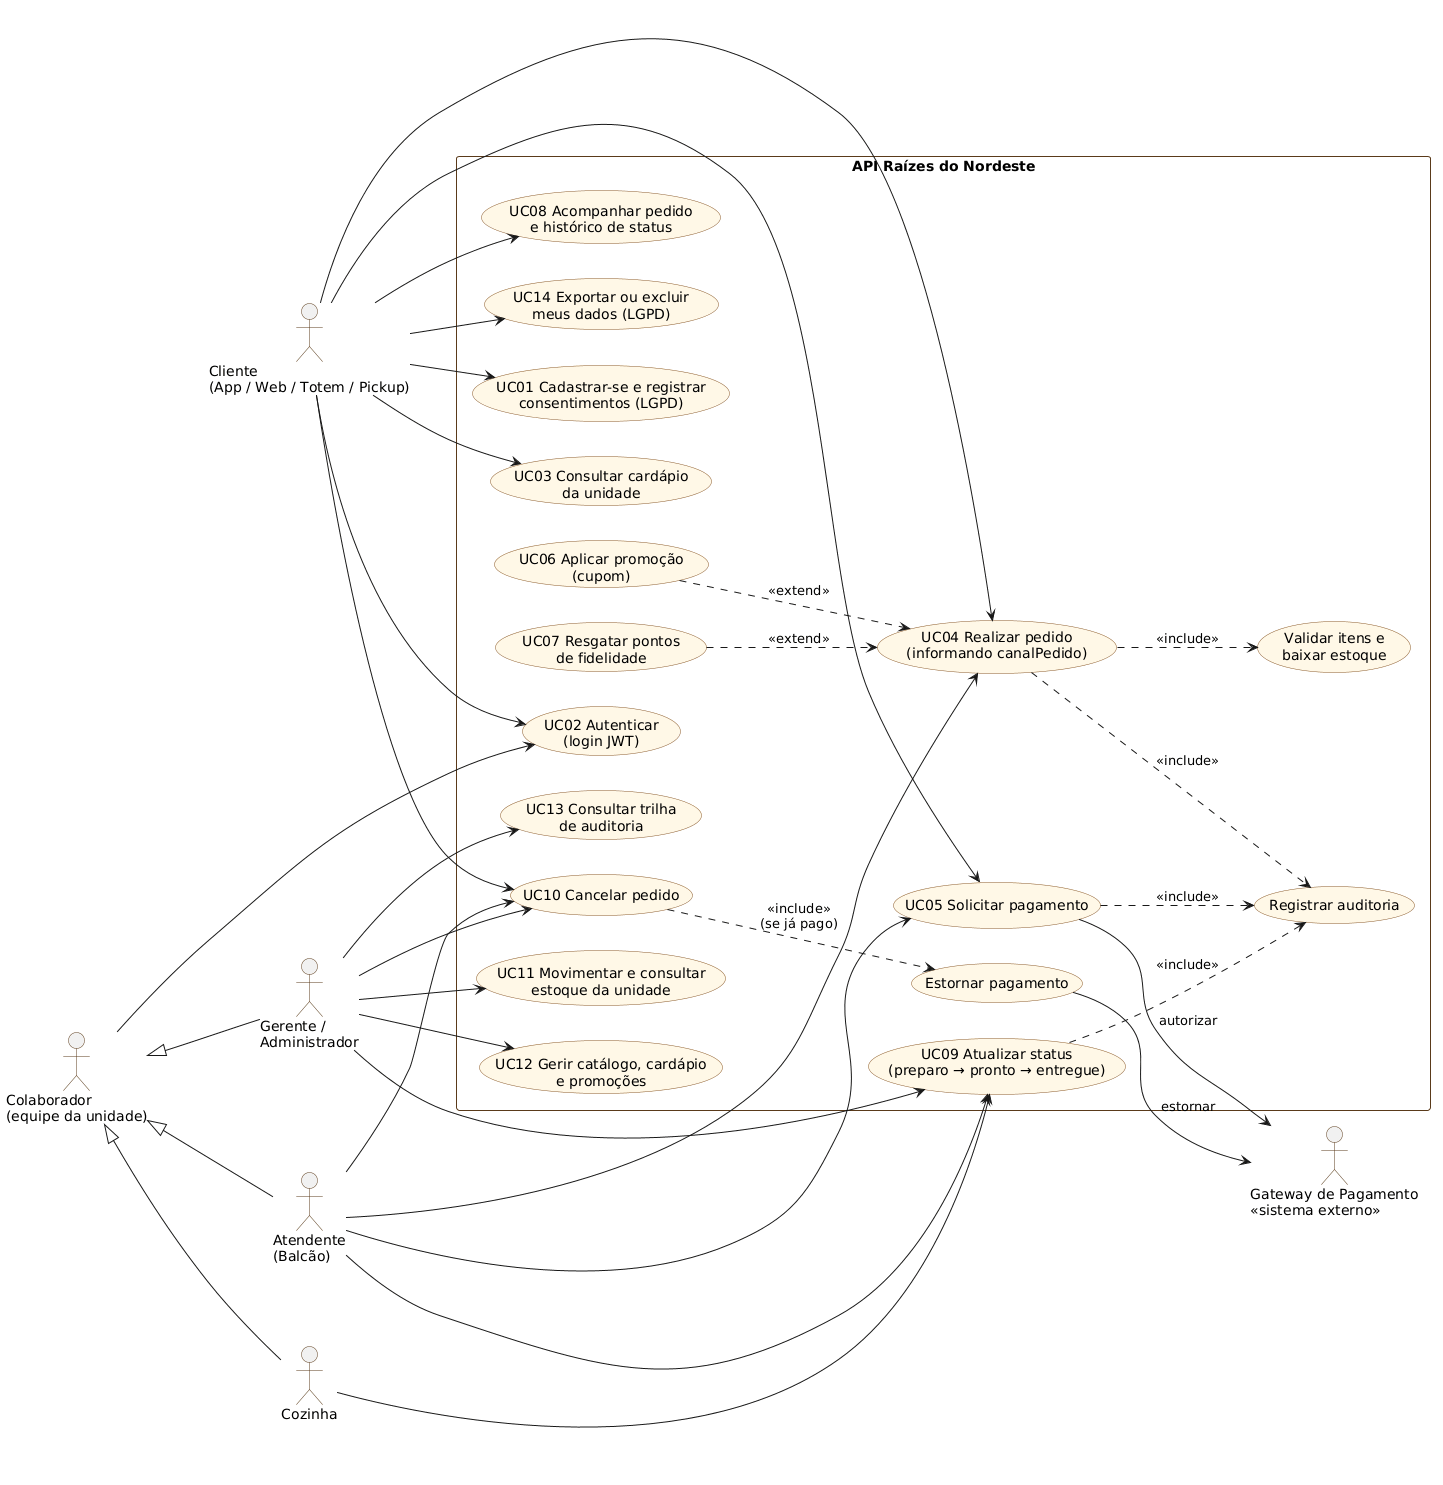

The diagram above was rendered by PlantUML. Its source (embedded in the PNG):
@startuml
left to right direction
skinparam shadowing false
skinparam defaultFontName Arial
skinparam usecase {
  BackgroundColor #FFF8E7
  BorderColor #8B5A2B
}
skinparam actor {
  BorderColor #5A3A1A
}
skinparam rectangle {
  BorderColor #5A3A1A
}

actor "Cliente\n(App / Web / Totem / Pickup)" as Cliente
actor "Atendente\n(Balcão)" as Atendente
actor "Cozinha" as Cozinha
actor "Gerente /\nAdministrador" as Gestor
actor "Gateway de Pagamento\n<<sistema externo>>" as Gateway
actor "Colaborador\n(equipe da unidade)" as Equipe

rectangle "API Raízes do Nordeste" {
  usecase "UC01 Cadastrar-se e registrar\nconsentimentos (LGPD)" as UC01
  usecase "UC02 Autenticar\n(login JWT)" as UC02
  usecase "UC03 Consultar cardápio\nda unidade" as UC03
  usecase "UC04 Realizar pedido\n(informando canalPedido)" as UC04
  usecase "UC05 Solicitar pagamento" as UC05
  usecase "UC06 Aplicar promoção\n(cupom)" as UC06
  usecase "UC07 Resgatar pontos\nde fidelidade" as UC07
  usecase "UC08 Acompanhar pedido\ne histórico de status" as UC08
  usecase "UC09 Atualizar status\n(preparo → pronto → entregue)" as UC09
  usecase "UC10 Cancelar pedido" as UC10
  usecase "UC11 Movimentar e consultar\nestoque da unidade" as UC11
  usecase "UC12 Gerir catálogo, cardápio\ne promoções" as UC12
  usecase "UC13 Consultar trilha\nde auditoria" as UC13
  usecase "UC14 Exportar ou excluir\nmeus dados (LGPD)" as UC14
  usecase "Validar itens e\nbaixar estoque" as INC1
  usecase "Registrar auditoria" as INC2
  usecase "Estornar pagamento" as INC3
}

Cliente --> UC01
Cliente --> UC02
Cliente --> UC03
Cliente --> UC04
Cliente --> UC05
Cliente --> UC08
Cliente --> UC10
Cliente --> UC14

Equipe <|-- Atendente
Equipe <|-- Cozinha
Equipe <|-- Gestor
Equipe --> UC02
Atendente --> UC04
Atendente --> UC05
Atendente --> UC09
Atendente --> UC10

Cozinha --> UC09

Gestor --> UC09
Gestor --> UC10
Gestor --> UC11
Gestor --> UC12
Gestor --> UC13

UC04 ..> INC1 : <<include>>
UC04 ..> INC2 : <<include>>
UC05 ..> INC2 : <<include>>
UC09 ..> INC2 : <<include>>
UC06 ..> UC04 : <<extend>>
UC07 ..> UC04 : <<extend>>
UC10 ..> INC3 : <<include>>\n(se já pago)

UC05 --> Gateway : autorizar
INC3 --> Gateway : estornar
@enduml